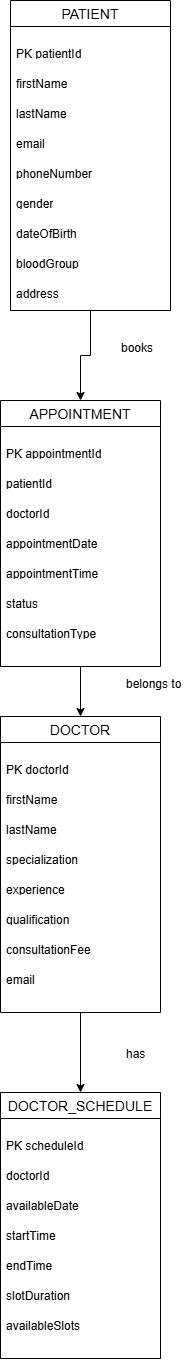

The diagram above was exported from draw.io. Its source (the exported page's mxGraphModel, read from the mxfile embedded in the PNG):
<mxGraphModel dx="774" dy="497" grid="1" gridSize="10" guides="1" tooltips="1" connect="1" arrows="1" fold="1" page="1" pageScale="1" pageWidth="850" pageHeight="1100" math="0" shadow="0">
  <root>
    <mxCell id="0" />
    <mxCell id="1" parent="0" />
    <mxCell id="v4YCNzTRZKeNQ20RkuBP-59" edge="1" parent="1" source="v4YCNzTRZKeNQ20RkuBP-38" style="edgeStyle=orthogonalEdgeStyle;rounded=0;orthogonalLoop=1;jettySize=auto;html=1;" target="v4YCNzTRZKeNQ20RkuBP-49" value="">
      <mxGeometry relative="1" as="geometry" />
    </mxCell>
    <mxCell id="v4YCNzTRZKeNQ20RkuBP-38" parent="1" style="swimlane;fontStyle=0;childLayout=stackLayout;horizontal=1;startSize=26;horizontalStack=0;resizeParent=1;resizeParentMax=0;resizeLast=0;collapsible=1;marginBottom=0;align=center;fontSize=14;" value="PATIENT         " vertex="1">
      <mxGeometry height="310" width="160" x="320" y="410" as="geometry" />
    </mxCell>
    <mxCell id="v4YCNzTRZKeNQ20RkuBP-39" parent="v4YCNzTRZKeNQ20RkuBP-38" style="text;strokeColor=none;fillColor=none;spacingLeft=4;spacingRight=4;overflow=hidden;rotatable=0;points=[[0,0.5],[1,0.5]];portConstraint=eastwest;fontSize=12;whiteSpace=wrap;html=1;" value="&#10;PK patientId &#10;&#10;" vertex="1">
      <mxGeometry height="30" width="160" y="26" as="geometry" />
    </mxCell>
    <mxCell id="v4YCNzTRZKeNQ20RkuBP-40" parent="v4YCNzTRZKeNQ20RkuBP-38" style="text;strokeColor=none;fillColor=none;spacingLeft=4;spacingRight=4;overflow=hidden;rotatable=0;points=[[0,0.5],[1,0.5]];portConstraint=eastwest;fontSize=12;whiteSpace=wrap;html=1;" value="&#10;firstName&#10;&#10;" vertex="1">
      <mxGeometry height="30" width="160" y="56" as="geometry" />
    </mxCell>
    <mxCell id="v4YCNzTRZKeNQ20RkuBP-41" parent="v4YCNzTRZKeNQ20RkuBP-38" style="text;strokeColor=none;fillColor=none;spacingLeft=4;spacingRight=4;overflow=hidden;rotatable=0;points=[[0,0.5],[1,0.5]];portConstraint=eastwest;fontSize=12;whiteSpace=wrap;html=1;" value="&#10;lastName&#10;&#10;" vertex="1">
      <mxGeometry height="30" width="160" y="86" as="geometry" />
    </mxCell>
    <mxCell id="v4YCNzTRZKeNQ20RkuBP-42" parent="v4YCNzTRZKeNQ20RkuBP-38" style="text;strokeColor=none;fillColor=none;spacingLeft=4;spacingRight=4;overflow=hidden;rotatable=0;points=[[0,0.5],[1,0.5]];portConstraint=eastwest;fontSize=12;whiteSpace=wrap;html=1;" value="&#10;email                 &#10;&#10;" vertex="1">
      <mxGeometry height="30" width="160" y="116" as="geometry" />
    </mxCell>
    <mxCell id="v4YCNzTRZKeNQ20RkuBP-43" parent="v4YCNzTRZKeNQ20RkuBP-38" style="text;strokeColor=none;fillColor=none;spacingLeft=4;spacingRight=4;overflow=hidden;rotatable=0;points=[[0,0.5],[1,0.5]];portConstraint=eastwest;fontSize=12;whiteSpace=wrap;html=1;" value="&#10;phoneNumber &#10;&#10;" vertex="1">
      <mxGeometry height="30" width="160" y="146" as="geometry" />
    </mxCell>
    <mxCell id="v4YCNzTRZKeNQ20RkuBP-44" parent="v4YCNzTRZKeNQ20RkuBP-38" style="text;strokeColor=none;fillColor=none;spacingLeft=4;spacingRight=4;overflow=hidden;rotatable=0;points=[[0,0.5],[1,0.5]];portConstraint=eastwest;fontSize=12;whiteSpace=wrap;html=1;" value="&#10;gender                &#10;&#10;" vertex="1">
      <mxGeometry height="30" width="160" y="176" as="geometry" />
    </mxCell>
    <mxCell id="v4YCNzTRZKeNQ20RkuBP-45" parent="v4YCNzTRZKeNQ20RkuBP-38" style="text;strokeColor=none;fillColor=none;spacingLeft=4;spacingRight=4;overflow=hidden;rotatable=0;points=[[0,0.5],[1,0.5]];portConstraint=eastwest;fontSize=12;whiteSpace=wrap;html=1;" value="&#10;dateOfBirth &#10;&#10;" vertex="1">
      <mxGeometry height="30" width="160" y="206" as="geometry" />
    </mxCell>
    <mxCell id="v4YCNzTRZKeNQ20RkuBP-46" parent="v4YCNzTRZKeNQ20RkuBP-38" style="text;strokeColor=none;fillColor=none;spacingLeft=4;spacingRight=4;overflow=hidden;rotatable=0;points=[[0,0.5],[1,0.5]];portConstraint=eastwest;fontSize=12;whiteSpace=wrap;html=1;" value="&#10;bloodGroup &#10;&#10;" vertex="1">
      <mxGeometry height="30" width="160" y="236" as="geometry" />
    </mxCell>
    <mxCell id="v4YCNzTRZKeNQ20RkuBP-47" parent="v4YCNzTRZKeNQ20RkuBP-38" style="text;strokeColor=none;fillColor=none;spacingLeft=4;spacingRight=4;overflow=hidden;rotatable=0;points=[[0,0.5],[1,0.5]];portConstraint=eastwest;fontSize=12;whiteSpace=wrap;html=1;" value="&#10;address               &#10;&#10;" vertex="1">
      <mxGeometry height="44" width="160" y="266" as="geometry" />
    </mxCell>
    <mxCell id="v4YCNzTRZKeNQ20RkuBP-68" edge="1" parent="1" source="v4YCNzTRZKeNQ20RkuBP-49" style="edgeStyle=orthogonalEdgeStyle;rounded=0;orthogonalLoop=1;jettySize=auto;html=1;" target="v4YCNzTRZKeNQ20RkuBP-60" value="">
      <mxGeometry relative="1" as="geometry" />
    </mxCell>
    <mxCell id="v4YCNzTRZKeNQ20RkuBP-49" parent="1" style="swimlane;fontStyle=0;childLayout=stackLayout;horizontal=1;startSize=26;horizontalStack=0;resizeParent=1;resizeParentMax=0;resizeLast=0;collapsible=1;marginBottom=0;align=center;fontSize=14;" value="APPOINTMENT                " vertex="1">
      <mxGeometry height="266" width="160" x="310" y="810" as="geometry" />
    </mxCell>
    <mxCell id="v4YCNzTRZKeNQ20RkuBP-50" parent="v4YCNzTRZKeNQ20RkuBP-49" style="text;strokeColor=none;fillColor=none;spacingLeft=4;spacingRight=4;overflow=hidden;rotatable=0;points=[[0,0.5],[1,0.5]];portConstraint=eastwest;fontSize=12;whiteSpace=wrap;html=1;" value="&#10;PK appointmentId&#10;&#10;" vertex="1">
      <mxGeometry height="30" width="160" y="26" as="geometry" />
    </mxCell>
    <mxCell id="v4YCNzTRZKeNQ20RkuBP-51" parent="v4YCNzTRZKeNQ20RkuBP-49" style="text;strokeColor=none;fillColor=none;spacingLeft=4;spacingRight=4;overflow=hidden;rotatable=0;points=[[0,0.5],[1,0.5]];portConstraint=eastwest;fontSize=12;whiteSpace=wrap;html=1;" value="&#10;patientId             &#10;&#10;" vertex="1">
      <mxGeometry height="30" width="160" y="56" as="geometry" />
    </mxCell>
    <mxCell id="v4YCNzTRZKeNQ20RkuBP-52" parent="v4YCNzTRZKeNQ20RkuBP-49" style="text;strokeColor=none;fillColor=none;spacingLeft=4;spacingRight=4;overflow=hidden;rotatable=0;points=[[0,0.5],[1,0.5]];portConstraint=eastwest;fontSize=12;whiteSpace=wrap;html=1;" value="&#10;doctorId              &#10;&#10;" vertex="1">
      <mxGeometry height="30" width="160" y="86" as="geometry" />
    </mxCell>
    <mxCell id="v4YCNzTRZKeNQ20RkuBP-53" parent="v4YCNzTRZKeNQ20RkuBP-49" style="text;strokeColor=none;fillColor=none;spacingLeft=4;spacingRight=4;overflow=hidden;rotatable=0;points=[[0,0.5],[1,0.5]];portConstraint=eastwest;fontSize=12;whiteSpace=wrap;html=1;" value="&#10;appointmentDate       &#10;&#10;" vertex="1">
      <mxGeometry height="30" width="160" y="116" as="geometry" />
    </mxCell>
    <mxCell id="v4YCNzTRZKeNQ20RkuBP-54" parent="v4YCNzTRZKeNQ20RkuBP-49" style="text;strokeColor=none;fillColor=none;spacingLeft=4;spacingRight=4;overflow=hidden;rotatable=0;points=[[0,0.5],[1,0.5]];portConstraint=eastwest;fontSize=12;whiteSpace=wrap;html=1;" value="&#10;appointmentTime       &#10;&#10;" vertex="1">
      <mxGeometry height="30" width="160" y="146" as="geometry" />
    </mxCell>
    <mxCell id="v4YCNzTRZKeNQ20RkuBP-55" parent="v4YCNzTRZKeNQ20RkuBP-49" style="text;strokeColor=none;fillColor=none;spacingLeft=4;spacingRight=4;overflow=hidden;rotatable=0;points=[[0,0.5],[1,0.5]];portConstraint=eastwest;fontSize=12;whiteSpace=wrap;html=1;" value="&#10;status                &#10;&#10;" vertex="1">
      <mxGeometry height="30" width="160" y="176" as="geometry" />
    </mxCell>
    <mxCell id="v4YCNzTRZKeNQ20RkuBP-56" parent="v4YCNzTRZKeNQ20RkuBP-49" style="text;strokeColor=none;fillColor=none;spacingLeft=4;spacingRight=4;overflow=hidden;rotatable=0;points=[[0,0.5],[1,0.5]];portConstraint=eastwest;fontSize=12;whiteSpace=wrap;html=1;" value="&#10;consultationType      &#10;&#10;" vertex="1">
      <mxGeometry height="30" width="160" y="206" as="geometry" />
    </mxCell>
    <mxCell id="v4YCNzTRZKeNQ20RkuBP-73" parent="v4YCNzTRZKeNQ20RkuBP-49" style="text;strokeColor=none;fillColor=none;spacingLeft=4;spacingRight=4;overflow=hidden;rotatable=0;points=[[0,0.5],[1,0.5]];portConstraint=eastwest;fontSize=12;whiteSpace=wrap;html=1;" value=" " vertex="1">
      <mxGeometry height="30" width="160" y="236" as="geometry" />
    </mxCell>
    <mxCell id="v4YCNzTRZKeNQ20RkuBP-100" edge="1" parent="1" source="v4YCNzTRZKeNQ20RkuBP-60" style="edgeStyle=orthogonalEdgeStyle;rounded=0;orthogonalLoop=1;jettySize=auto;html=1;" target="v4YCNzTRZKeNQ20RkuBP-90" value="">
      <mxGeometry relative="1" as="geometry" />
    </mxCell>
    <mxCell id="v4YCNzTRZKeNQ20RkuBP-60" parent="1" style="swimlane;fontStyle=0;childLayout=stackLayout;horizontal=1;startSize=26;horizontalStack=0;resizeParent=1;resizeParentMax=0;resizeLast=0;collapsible=1;marginBottom=0;align=center;fontSize=14;" value="DOCTOR                " vertex="1">
      <mxGeometry height="296" width="160" x="310" y="1126" as="geometry" />
    </mxCell>
    <mxCell id="v4YCNzTRZKeNQ20RkuBP-61" parent="v4YCNzTRZKeNQ20RkuBP-60" style="text;strokeColor=none;fillColor=none;spacingLeft=4;spacingRight=4;overflow=hidden;rotatable=0;points=[[0,0.5],[1,0.5]];portConstraint=eastwest;fontSize=12;whiteSpace=wrap;html=1;" value="&#10;PK doctorId&#10;&#10;" vertex="1">
      <mxGeometry height="30" width="160" y="26" as="geometry" />
    </mxCell>
    <mxCell id="v4YCNzTRZKeNQ20RkuBP-62" parent="v4YCNzTRZKeNQ20RkuBP-60" style="text;strokeColor=none;fillColor=none;spacingLeft=4;spacingRight=4;overflow=hidden;rotatable=0;points=[[0,0.5],[1,0.5]];portConstraint=eastwest;fontSize=12;whiteSpace=wrap;html=1;" value="&#10;firstName&#10;&#10;" vertex="1">
      <mxGeometry height="30" width="160" y="56" as="geometry" />
    </mxCell>
    <mxCell id="v4YCNzTRZKeNQ20RkuBP-63" parent="v4YCNzTRZKeNQ20RkuBP-60" style="text;strokeColor=none;fillColor=none;spacingLeft=4;spacingRight=4;overflow=hidden;rotatable=0;points=[[0,0.5],[1,0.5]];portConstraint=eastwest;fontSize=12;whiteSpace=wrap;html=1;" value="&#10;lastName              &#10;&#10;" vertex="1">
      <mxGeometry height="30" width="160" y="86" as="geometry" />
    </mxCell>
    <mxCell id="v4YCNzTRZKeNQ20RkuBP-64" parent="v4YCNzTRZKeNQ20RkuBP-60" style="text;strokeColor=none;fillColor=none;spacingLeft=4;spacingRight=4;overflow=hidden;rotatable=0;points=[[0,0.5],[1,0.5]];portConstraint=eastwest;fontSize=12;whiteSpace=wrap;html=1;" value="&#10;specialization        &#10;&#10;" vertex="1">
      <mxGeometry height="30" width="160" y="116" as="geometry" />
    </mxCell>
    <mxCell id="v4YCNzTRZKeNQ20RkuBP-65" parent="v4YCNzTRZKeNQ20RkuBP-60" style="text;strokeColor=none;fillColor=none;spacingLeft=4;spacingRight=4;overflow=hidden;rotatable=0;points=[[0,0.5],[1,0.5]];portConstraint=eastwest;fontSize=12;whiteSpace=wrap;html=1;" value="&#10;experience            &#10;&#10;" vertex="1">
      <mxGeometry height="30" width="160" y="146" as="geometry" />
    </mxCell>
    <mxCell id="v4YCNzTRZKeNQ20RkuBP-66" parent="v4YCNzTRZKeNQ20RkuBP-60" style="text;strokeColor=none;fillColor=none;spacingLeft=4;spacingRight=4;overflow=hidden;rotatable=0;points=[[0,0.5],[1,0.5]];portConstraint=eastwest;fontSize=12;whiteSpace=wrap;html=1;" value="&#10;qualification         &#10;&#10;" vertex="1">
      <mxGeometry height="30" width="160" y="176" as="geometry" />
    </mxCell>
    <mxCell id="v4YCNzTRZKeNQ20RkuBP-67" parent="v4YCNzTRZKeNQ20RkuBP-60" style="text;strokeColor=none;fillColor=none;spacingLeft=4;spacingRight=4;overflow=hidden;rotatable=0;points=[[0,0.5],[1,0.5]];portConstraint=eastwest;fontSize=12;whiteSpace=wrap;html=1;" value="&#10;consultationFee       &#10;&#10;" vertex="1">
      <mxGeometry height="30" width="160" y="206" as="geometry" />
    </mxCell>
    <mxCell id="v4YCNzTRZKeNQ20RkuBP-76" parent="v4YCNzTRZKeNQ20RkuBP-60" style="text;strokeColor=none;fillColor=none;spacingLeft=4;spacingRight=4;overflow=hidden;rotatable=0;points=[[0,0.5],[1,0.5]];portConstraint=eastwest;fontSize=12;whiteSpace=wrap;html=1;" value="&#10;email                 &#10;&#10;" vertex="1">
      <mxGeometry height="30" width="160" y="236" as="geometry" />
    </mxCell>
    <mxCell id="v4YCNzTRZKeNQ20RkuBP-77" parent="v4YCNzTRZKeNQ20RkuBP-60" style="text;strokeColor=none;fillColor=none;spacingLeft=4;spacingRight=4;overflow=hidden;rotatable=0;points=[[0,0.5],[1,0.5]];portConstraint=eastwest;fontSize=12;whiteSpace=wrap;html=1;" value=" " vertex="1">
      <mxGeometry height="30" width="160" y="266" as="geometry" />
    </mxCell>
    <mxCell id="v4YCNzTRZKeNQ20RkuBP-90" parent="1" style="swimlane;fontStyle=0;childLayout=stackLayout;horizontal=1;startSize=26;horizontalStack=0;resizeParent=1;resizeParentMax=0;resizeLast=0;collapsible=1;marginBottom=0;align=center;fontSize=14;" value="DOCTOR_SCHEDULE                     " vertex="1">
      <mxGeometry height="266" width="160" x="310" y="1502" as="geometry" />
    </mxCell>
    <mxCell id="v4YCNzTRZKeNQ20RkuBP-91" parent="v4YCNzTRZKeNQ20RkuBP-90" style="text;strokeColor=none;fillColor=none;spacingLeft=4;spacingRight=4;overflow=hidden;rotatable=0;points=[[0,0.5],[1,0.5]];portConstraint=eastwest;fontSize=12;whiteSpace=wrap;html=1;" value="&#10;PK scheduleId&#10;&#10;" vertex="1">
      <mxGeometry height="30" width="160" y="26" as="geometry" />
    </mxCell>
    <mxCell id="v4YCNzTRZKeNQ20RkuBP-92" parent="v4YCNzTRZKeNQ20RkuBP-90" style="text;strokeColor=none;fillColor=none;spacingLeft=4;spacingRight=4;overflow=hidden;rotatable=0;points=[[0,0.5],[1,0.5]];portConstraint=eastwest;fontSize=12;whiteSpace=wrap;html=1;" value="&#10;doctorId              &#10;&#10;" vertex="1">
      <mxGeometry height="30" width="160" y="56" as="geometry" />
    </mxCell>
    <mxCell id="v4YCNzTRZKeNQ20RkuBP-93" parent="v4YCNzTRZKeNQ20RkuBP-90" style="text;strokeColor=none;fillColor=none;spacingLeft=4;spacingRight=4;overflow=hidden;rotatable=0;points=[[0,0.5],[1,0.5]];portConstraint=eastwest;fontSize=12;whiteSpace=wrap;html=1;" value="&#10;availableDate         &#10;&#10;" vertex="1">
      <mxGeometry height="30" width="160" y="86" as="geometry" />
    </mxCell>
    <mxCell id="v4YCNzTRZKeNQ20RkuBP-94" parent="v4YCNzTRZKeNQ20RkuBP-90" style="text;strokeColor=none;fillColor=none;spacingLeft=4;spacingRight=4;overflow=hidden;rotatable=0;points=[[0,0.5],[1,0.5]];portConstraint=eastwest;fontSize=12;whiteSpace=wrap;html=1;" value="&#10;startTime             &#10;&#10;" vertex="1">
      <mxGeometry height="30" width="160" y="116" as="geometry" />
    </mxCell>
    <mxCell id="v4YCNzTRZKeNQ20RkuBP-95" parent="v4YCNzTRZKeNQ20RkuBP-90" style="text;strokeColor=none;fillColor=none;spacingLeft=4;spacingRight=4;overflow=hidden;rotatable=0;points=[[0,0.5],[1,0.5]];portConstraint=eastwest;fontSize=12;whiteSpace=wrap;html=1;" value="&#10;endTime               &#10;&#10;" vertex="1">
      <mxGeometry height="30" width="160" y="146" as="geometry" />
    </mxCell>
    <mxCell id="v4YCNzTRZKeNQ20RkuBP-96" parent="v4YCNzTRZKeNQ20RkuBP-90" style="text;strokeColor=none;fillColor=none;spacingLeft=4;spacingRight=4;overflow=hidden;rotatable=0;points=[[0,0.5],[1,0.5]];portConstraint=eastwest;fontSize=12;whiteSpace=wrap;html=1;" value="&#10;slotDuration          &#10;&#10;" vertex="1">
      <mxGeometry height="30" width="160" y="176" as="geometry" />
    </mxCell>
    <mxCell id="v4YCNzTRZKeNQ20RkuBP-97" parent="v4YCNzTRZKeNQ20RkuBP-90" style="text;strokeColor=none;fillColor=none;spacingLeft=4;spacingRight=4;overflow=hidden;rotatable=0;points=[[0,0.5],[1,0.5]];portConstraint=eastwest;fontSize=12;whiteSpace=wrap;html=1;" value="&#10;availableSlots        &#10;&#10;" vertex="1">
      <mxGeometry height="30" width="160" y="206" as="geometry" />
    </mxCell>
    <mxCell id="v4YCNzTRZKeNQ20RkuBP-99" parent="v4YCNzTRZKeNQ20RkuBP-90" style="text;strokeColor=none;fillColor=none;spacingLeft=4;spacingRight=4;overflow=hidden;rotatable=0;points=[[0,0.5],[1,0.5]];portConstraint=eastwest;fontSize=12;whiteSpace=wrap;html=1;" value=" " vertex="1">
      <mxGeometry height="30" width="160" y="236" as="geometry" />
    </mxCell>
    <mxCell id="v4YCNzTRZKeNQ20RkuBP-101" parent="1" style="text;strokeColor=none;fillColor=none;spacingLeft=4;spacingRight=4;overflow=hidden;rotatable=0;points=[[0,0.5],[1,0.5]];portConstraint=eastwest;fontSize=12;whiteSpace=wrap;html=1;" value="&#10;books&#10;&#10;" vertex="1">
      <mxGeometry height="30" width="45" x="425" y="730" as="geometry" />
    </mxCell>
    <mxCell id="v4YCNzTRZKeNQ20RkuBP-104" parent="1" style="text;strokeColor=none;fillColor=none;spacingLeft=4;spacingRight=4;overflow=hidden;rotatable=0;points=[[0,0.5],[1,0.5]];portConstraint=eastwest;fontSize=12;whiteSpace=wrap;html=1;" value="belongs to" vertex="1">
      <mxGeometry height="30" width="70" x="430" y="1080" as="geometry" />
    </mxCell>
    <mxCell id="v4YCNzTRZKeNQ20RkuBP-105" parent="1" style="text;strokeColor=none;fillColor=none;spacingLeft=4;spacingRight=4;overflow=hidden;rotatable=0;points=[[0,0.5],[1,0.5]];portConstraint=eastwest;fontSize=12;whiteSpace=wrap;html=1;" value="has" vertex="1">
      <mxGeometry height="30" width="40" x="430" y="1450" as="geometry" />
    </mxCell>
  </root>
</mxGraphModel>